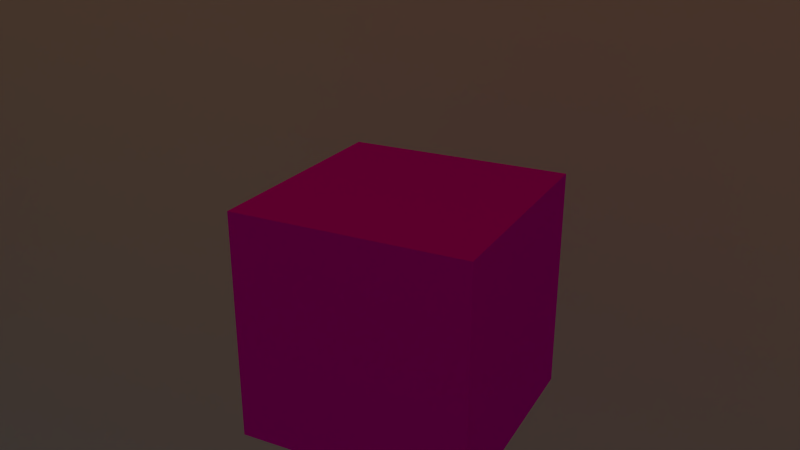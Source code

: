 # Source: sk-Shot_3.blend  (saved by Blender 2.76.0; exported with 4.5.12 LTS)
import bpy
from mathutils import Matrix  # noqa: F401  (used for matrix-valued properties, if any)

bpy.ops.wm.read_factory_settings(use_empty=True)
scene = bpy.context.scene
scene.name = 'Scene'

# ---- collections
col_collection_1 = bpy.data.collections.new('Collection 1'); scene.collection.children.link(col_collection_1)
col_collection_11 = bpy.data.collections.new('Collection 11'); scene.collection.children.link(col_collection_11)
col_collection_12 = bpy.data.collections.new('Collection 12'); scene.collection.children.link(col_collection_12)
col_kamin_mit_feuer = bpy.data.collections.new('Kamin mit Feuer')  # instanced only; not linked into the scene
col_boden = bpy.data.collections.new('Boden')  # instanced only; not linked into the scene

# ---- images (referenced by path relative to the original .blend; pixels are not part of the script)
import os
ASSET_DIR = os.environ.get("B2B_ASSET_DIR", "")  # directory of the original .blend (textures are referenced by path, not embedded)
HERE = os.path.dirname(os.path.abspath(__file__))  # packed textures are extracted next to this script under _unpacked/

def load_image(name, relpath, width, height, colorspace="sRGB"):
    """Load a texture the original file referenced (path relative to the .blend, or extracted next to this script)."""
    p = next((c for c in (os.path.join(HERE, relpath), os.path.join(ASSET_DIR, relpath)) if relpath and os.path.exists(c)), "")
    if p:
        img = bpy.data.images.load(p, check_existing=True)
        img.name = name
    else:  # same state as the original file: an image datablock whose file is absent (Cycles renders it pink)
        img = bpy.data.images.new(name, width, height)
        img.source = "FILE"
        img.filepath = "//" + (relpath or name)
    img.colorspace_settings.name = colorspace
    return img
img_k_rbchen_mit_hund_png_001 = load_image('Körbchen mit Hund.png.001', 'Körbchen mit Hund.png', 1024, 1024, 'sRGB')

# ---- materials (node trees are filled in below, after node groups)
mat_material_004 = bpy.data.materials.new('Material.004')
mat_material_004.alpha_threshold = 0.0
mat_material_004.roughness = 0.5
mat_material_008 = bpy.data.materials.new('Material.008')
mat_material_008.alpha_threshold = 0.0
mat_material_008.roughness = 0.5
mat_material_000 = bpy.data.materials.new('Material.000')
mat_material_000.alpha_threshold = 0.0
mat_material_000.roughness = 0.5

# ---- material node trees
mat_material_004.use_nodes = True; mat_material_004.node_tree.nodes.clear()
_N = mat_material_004.node_tree.nodes; _L = mat_material_004.node_tree.links
n0 = _N.new('ShaderNodeOutputMaterial'); n0.name = 'Material Output'; n0.location = (300, 300)
n1 = _N.new('ShaderNodeBsdfDiffuse'); n1.name = 'Diffuse BSDF'; n1.location = (10, 300)
n2 = _N.new('ShaderNodeTexImage'); n2.name = 'Image Texture'; n2.location = (-200, 347)
n2.width = 140
n2.image = img_k_rbchen_mit_hund_png_001
_L.new(n1.outputs[0], n0.inputs[0])
_L.new(n2.outputs[0], n1.inputs[0])
n0.is_active_output = True
mat_material_008.use_nodes = True; mat_material_008.node_tree.nodes.clear()
_N = mat_material_008.node_tree.nodes; _L = mat_material_008.node_tree.links
n0 = _N.new('ShaderNodeOutputMaterial'); n0.name = 'Material Output'; n0.location = (300, 300)
n1 = _N.new('ShaderNodeBsdfDiffuse'); n1.name = 'Diffuse BSDF'; n1.location = (10, 300)
_L.new(n1.outputs[0], n0.inputs[0])
n0.is_active_output = True
mat_material_000.use_nodes = True; mat_material_000.node_tree.nodes.clear()
_N = mat_material_000.node_tree.nodes; _L = mat_material_000.node_tree.links
n0 = _N.new('ShaderNodeOutputMaterial'); n0.name = 'Material Output'; n0.location = (300, 300)
n1 = _N.new('ShaderNodeEmission'); n1.name = 'Emission'; n1.location = (10, 300)
n1.inputs[0].default_value = (0.8, 0.3805, 0.1682, 1.0)
n1.inputs[1].default_value = 0.15
_L.new(n1.outputs[0], n0.inputs[0])
n0.is_active_output = True

# ---- world
world_world = bpy.data.worlds.new('World'); scene.world = world_world
world_world.color = (0.05088, 0.05088, 0.05088)
world_world.use_sun_shadow = False
world_world.sun_shadow_jitter_overblur = 0.0
world_world.cycles.sampling_method = 'MANUAL'
world_world.cycles.sample_map_resolution = 256

# ---- cameras
cam_camera_001 = bpy.data.cameras.new('Camera.001')
cam_camera_001.clip_end = 100.0
cam_camera_001.lens = 36.23
cam_camera_001.sensor_width = 32.0
cam_camera_001.sensor_height = 18.0
cam_camera_001.display_size = 2.0
cam_camera_001.dof.focus_distance = 0.0

# ---- meshes
me_cube_004 = bpy.data.meshes.new('Cube.004')
me_cube_004.from_pydata([(-1.0, -1.0, -1.0), (-1.0, -1.0, 1.0), (-1.0, 1.0, -1.0), (-1.0, 1.0, 1.0), (1.0, -1.0, -1.0), (1.0, -1.0, 1.0), (1.0, 1.0, -1.0), (1.0, 1.0, 1.0)], [], [(1, 3, 2, 0), (3, 7, 6, 2), (7, 5, 4, 6), (5, 1, 0, 4), (0, 2, 6, 4), (5, 7, 3, 1)])
_uv = me_cube_004.uv_layers.new(name='UVMap')
_uv.uv.foreach_set('vector', [1.001, 0.0006065, 0.9994, 1.001, -0.0006058, 0.9994, 0.0006065, -0.0006058, 1.001, 0.0006065, 0.9994, 1.001, -0.0006058, 0.9994, 0.0006065, -0.0006058, 1.001, 0.0006065, 0.9994, 1.001, -0.0006058, 0.9994, 0.0006065, -0.0006058, 1.001, 0.0006065, 0.9994, 1.001, -0.0006058, 0.9994, 0.0006065, -0.0006058, 1.001, 0.0006065, 0.9994, 1.001, -0.0006058, 0.9994, 0.0006065, -0.0006058, 1.001, 0.0006065, 0.9994, 1.001, -0.0006058, 0.9994, 0.0006065, -0.0006058])
me_cube_004.materials.append(mat_material_004)
me_cube_004.use_remesh_preserve_volume = False
me_cube_004.use_remesh_preserve_attributes = False
me_cube_004.use_mirror_vertex_groups = False
me_cube_004.update()
me_plane_005 = bpy.data.meshes.new('Plane.005')
me_plane_005.from_pydata([(-1.0, -1.0, 0.0), (1.0, -1.0, 0.0), (-1.0, 1.0, 0.0), (1.0, 1.0, 0.0)], [], [(0, 1, 3, 2)])
me_plane_005.use_remesh_preserve_volume = False
me_plane_005.use_remesh_preserve_attributes = False
me_plane_005.use_mirror_vertex_groups = False
me_plane_005.update()
me_plane_004 = bpy.data.meshes.new('Plane.004')
me_plane_004.from_pydata([(-1.0, -1.0, 0.0), (1.0, -1.0, 0.0), (-1.0, 1.0, 0.0), (1.0, 1.0, 0.0)], [], [(0, 1, 3, 2)])
me_plane_004.use_remesh_preserve_volume = False
me_plane_004.use_remesh_preserve_attributes = False
me_plane_004.use_mirror_vertex_groups = False
me_plane_004.update()
me_plane_003 = bpy.data.meshes.new('Plane.003')
me_plane_003.from_pydata([(-1.0, -1.0, 0.0), (1.0, -1.0, 0.0), (-1.0, 1.0, 0.0), (1.0, 1.0, 0.0)], [], [(0, 1, 3, 2)])
me_plane_003.use_remesh_preserve_volume = False
me_plane_003.use_remesh_preserve_attributes = False
me_plane_003.use_mirror_vertex_groups = False
me_plane_003.update()
me_plane_002 = bpy.data.meshes.new('Plane.002')
me_plane_002.from_pydata([(-1.0, -1.0, 0.0), (1.0, -1.0, 0.0), (-1.0, 1.0, 0.0), (1.0, 1.0, 0.0)], [], [(0, 1, 3, 2)])
me_plane_002.use_remesh_preserve_volume = False
me_plane_002.use_remesh_preserve_attributes = False
me_plane_002.use_mirror_vertex_groups = False
me_plane_002.update()
me_plane_001 = bpy.data.meshes.new('Plane.001')
me_plane_001.from_pydata([(-1.0, -1.0, 0.0), (1.0, -1.0, 0.0), (-1.0, 1.0, 0.0), (1.0, 1.0, 0.0)], [], [(0, 1, 3, 2)])
me_plane_001.materials.append(mat_material_008)
me_plane_001.use_remesh_preserve_volume = False
me_plane_001.use_remesh_preserve_attributes = False
me_plane_001.use_mirror_vertex_groups = False
me_plane_001.update()
me_plane_006 = bpy.data.meshes.new('Plane.006')
me_plane_006.from_pydata([(-1.0, -1.0, 0.0), (1.0, -1.0, 0.0), (-1.0, 1.0, 0.0), (1.0, 1.0, 0.0)], [], [(0, 1, 3, 2)])
me_plane_006.materials.append(mat_material_000)
me_plane_006.use_remesh_preserve_volume = False
me_plane_006.use_remesh_preserve_attributes = False
me_plane_006.use_mirror_vertex_groups = False
me_plane_006.update()

# ---- objects
ob_kamin_mit_feuer = bpy.data.objects.new('Kamin mit Feuer', None)
ob_boden = bpy.data.objects.new('Boden', None)
ob_cube_003 = bpy.data.objects.new('Cube.003', me_cube_004)
ob_camera = bpy.data.objects.new('Camera', cam_camera_001)
ob_plane_005 = bpy.data.objects.new('Plane.005', me_plane_005)
ob_plane_004 = bpy.data.objects.new('Plane.004', me_plane_004)
ob_plane_003 = bpy.data.objects.new('Plane.003', me_plane_003)
ob_plane_002 = bpy.data.objects.new('Plane.002', me_plane_002)
ob_sphere = bpy.data.objects.new('Sphere', None)
ob_plane_001 = bpy.data.objects.new('Plane.001', me_plane_001)
ob_lichtdecke = bpy.data.objects.new('Lichtdecke', me_plane_006)

# ---- transforms, parenting, visibility, modifiers, constraints
ob_kamin_mit_feuer.location = (0.6688, 5.814, 0.1271)
ob_kamin_mit_feuer.rotation_euler = (0.0, -0.0, -1.571)
ob_kamin_mit_feuer.empty_image_offset = (0.0, 0.0)
ob_kamin_mit_feuer.show_instancer_for_render = False
ob_kamin_mit_feuer.instance_type = 'COLLECTION'
ob_kamin_mit_feuer.lineart.crease_threshold = 0.0
ob_boden.location = (3.904, 2.736, 0.1001)
ob_boden.empty_image_offset = (0.0, 0.0)
ob_boden.show_instancer_for_render = False
ob_boden.instance_type = 'COLLECTION'
ob_boden.lineart.crease_threshold = 0.0
ob_cube_003.location = (6.763, 3.223, -0.3644)
ob_cube_003.lineart.crease_threshold = 0.0
ob_camera.location = (9.815, -2.817, 3.111)
ob_camera.rotation_euler = (1.183, -2.694e-07, 0.475)
ob_camera.lineart.crease_threshold = 0.0
ob_plane_005.location = (4.997, -7.984, 0.0)
ob_plane_005.rotation_euler = (1.571, -0.0, 0.0)
ob_plane_005.scale = (13.71, 8.329, 8.329)
ob_plane_005.lineart.crease_threshold = 0.0
ob_plane_004.location = (4.997, 7.039, 0.0)
ob_plane_004.rotation_euler = (1.571, -0.0, 0.0)
ob_plane_004.scale = (13.71, 8.329, 8.329)
ob_plane_004.lineart.crease_threshold = 0.0
ob_plane_003.location = (17.94, 0.0, 0.0)
ob_plane_003.rotation_euler = (-0.0, 1.571, 0.0)
ob_plane_003.scale = (7.921, 7.921, 7.921)
ob_plane_003.lineart.crease_threshold = 0.0
ob_plane_002.location = (-7.839, 0.0, 0.0)
ob_plane_002.rotation_euler = (-0.0, 1.571, 0.0)
ob_plane_002.scale = (7.921, 7.921, 7.921)
ob_plane_002.lineart.crease_threshold = 0.0
ob_sphere.location = (0.0, 0.0, 0.0)
ob_plane_001.location = (4.892, 0.0, 7.214)
ob_plane_001.scale = (14.39, 8.394, 8.394)
ob_plane_001.lineart.crease_threshold = 0.0
ob_lichtdecke.location = (5.175, -0.4664, 6.16)
ob_lichtdecke.scale = (-13.55, 8.183, 6.78)
ob_lichtdecke.visible_camera = False
ob_lichtdecke.lineart.crease_threshold = 0.0
ob_kamin_mit_feuer.instance_collection = col_kamin_mit_feuer
ob_boden.instance_collection = col_boden

# ---- collection membership
col_collection_1.objects.link(ob_kamin_mit_feuer)
col_collection_1.objects.link(ob_boden)
col_collection_1.objects.link(ob_cube_003)
col_collection_1.objects.link(ob_camera)
col_collection_1.objects.link(ob_plane_005)
col_collection_1.objects.link(ob_plane_004)
col_collection_1.objects.link(ob_plane_003)
col_collection_1.objects.link(ob_plane_002)
col_collection_1.objects.link(ob_sphere)
col_collection_11.objects.link(ob_kamin_mit_feuer)
col_collection_11.objects.link(ob_boden)
col_collection_11.objects.link(ob_sphere)
col_collection_12.objects.link(ob_kamin_mit_feuer)
col_collection_12.objects.link(ob_boden)
col_collection_12.objects.link(ob_plane_001)
col_collection_12.objects.link(ob_sphere)
col_collection_12.objects.link(ob_lichtdecke)

# ---- scene / render settings (as saved in the file)
scene.camera = ob_camera
scene.frame_start = 1; scene.frame_end = 100; scene.frame_set(12)
scene.render.engine = 'CYCLES'
scene.render.resolution_percentage = 50
scene.render.dither_intensity = 0.0
scene.cycles.use_denoising = False
scene.cycles.samples = 200
scene.cycles.sampling_pattern = 'TABULATED_SOBOL'
scene.cycles.light_sampling_threshold = 0.0
scene.cycles.use_adaptive_sampling = False
scene.cycles.use_light_tree = False
scene.cycles.blur_glossy = 0.0
scene.cycles.pixel_filter_type = 'GAUSSIAN'
scene.cycles.sample_clamp_indirect = 0.0
scene.view_settings.view_transform = 'Standard'
bpy.context.view_layer.update()

# ---- added for rendering (the .blend has no usable light): sun
light_auto_sun = bpy.data.lights.new('AutoSun', 'SUN')
light_auto_sun.energy = 3.0
light_auto_sun.angle = 0.0523599
ob_auto_sun = bpy.data.objects.new('AutoSun', light_auto_sun)
scene.collection.objects.link(ob_auto_sun)
ob_auto_sun.rotation_euler = (0.872665, 0.174533, 0.523599)
bpy.context.view_layer.update()
